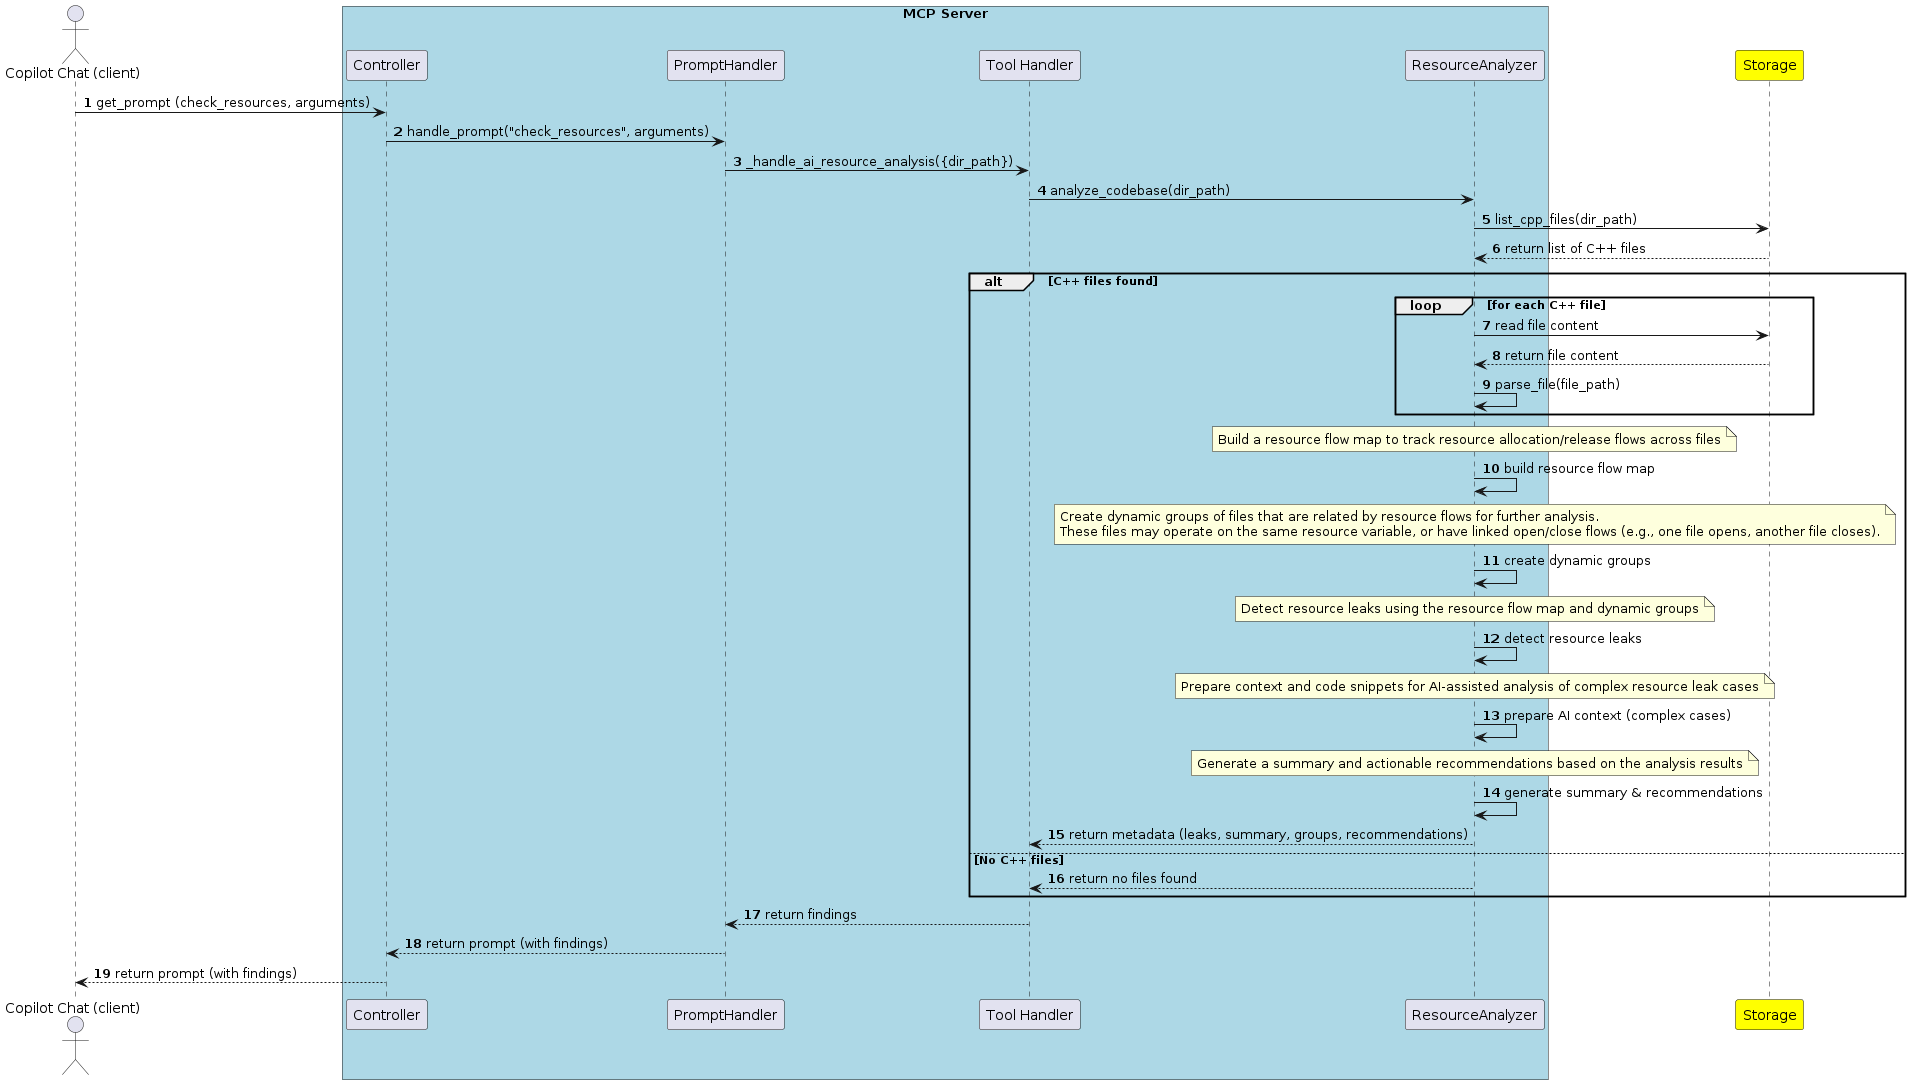

The diagram above was rendered by PlantUML. Its source (embedded in the PNG):
@startuml
' Step 10: For each C++ file, read its content
' Step 11: Parse each file to extract resource operations (open/close, etc.)
' Step 12: Build a resource flow map to track resource allocation/release flows across files
' Step 13: Create dynamic groups of files related by resource flows
' Step 14: Detect resource leaks based on the resource flow map and groups
' Step 15: Prepare AI context for complex resource leak cases
' Step 16: Generate summary and actionable recommendations
actor "Copilot Chat (client)" as copilot
box "MCP Server" #LightBlue
  participant "Controller" as controller
  participant "PromptHandler" as promptHandler
  participant "Tool Handler" as toolHandler
  participant "ResourceAnalyzer" as resourceAnalyzer
end box
participant "Storage" as storage #yellow

autonumber
copilot -> controller : get_prompt (check_resources, arguments)
controller -> promptHandler : handle_prompt("check_resources", arguments)
promptHandler -> toolHandler : _handle_ai_resource_analysis({dir_path})
toolHandler -> resourceAnalyzer : analyze_codebase(dir_path)
resourceAnalyzer -> storage : list_cpp_files(dir_path)
storage --> resourceAnalyzer : return list of C++ files
alt C++ files found
  loop for each C++ file
    ' Step 10: For each C++ file, read its content
    resourceAnalyzer -> storage : read file content
    storage --> resourceAnalyzer : return file content
    ' Step 11: Parse each file to extract resource operations (open/close, etc.)
    resourceAnalyzer -> resourceAnalyzer : parse_file(file_path)
  end
  ' Step 12: Build a resource flow map to track resource allocation/release flows across files
  note over resourceAnalyzer
     Build a resource flow map to track resource allocation/release flows across files
  end note
  resourceAnalyzer -> resourceAnalyzer : build resource flow map

  ' Step 13: Create dynamic groups of files related by resource flows
  note over resourceAnalyzer
     Create dynamic groups of files that are related by resource flows for further analysis.
     These files may operate on the same resource variable, or have linked open/close flows (e.g., one file opens, another file closes).
  end note
  resourceAnalyzer -> resourceAnalyzer : create dynamic groups

  ' Step 14: Detect resource leaks based on the resource flow map and groups
  note over resourceAnalyzer
     Detect resource leaks using the resource flow map and dynamic groups
  end note
  resourceAnalyzer -> resourceAnalyzer : detect resource leaks

  ' Step 15: Prepare AI context for complex resource leak cases
  note over resourceAnalyzer
     Prepare context and code snippets for AI-assisted analysis of complex resource leak cases
  end note
  resourceAnalyzer -> resourceAnalyzer : prepare AI context (complex cases)

  ' Step 16: Generate summary and actionable recommendations
  note over resourceAnalyzer
     Generate a summary and actionable recommendations based on the analysis results
  end note
  resourceAnalyzer -> resourceAnalyzer : generate summary & recommendations
  resourceAnalyzer --> toolHandler : return metadata (leaks, summary, groups, recommendations)
else No C++ files
  resourceAnalyzer --> toolHandler : return no files found
end
toolHandler --> promptHandler : return findings
promptHandler --> controller : return prompt (with findings)
controller --> copilot : return prompt (with findings)
@enduml